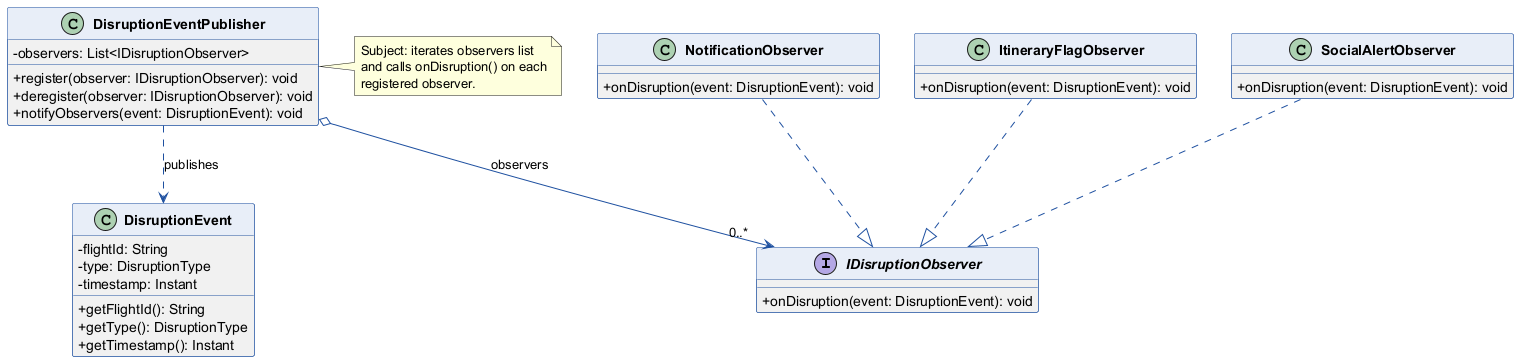

The diagram above was rendered by PlantUML. Its source (embedded in the PNG):
@startuml task3_observer
skinparam classAttributeIconSize 0
skinparam classFontStyle bold
skinparam backgroundColor white
skinparam class {
  BorderColor #1E50A0
  HeaderBackgroundColor #E8EEF8
  ArrowColor #1E50A0
}

interface IDisruptionObserver {
  +onDisruption(event: DisruptionEvent): void
}

class DisruptionEvent {
  -flightId: String
  -type: DisruptionType
  -timestamp: Instant
  +getFlightId(): String
  +getType(): DisruptionType
  +getTimestamp(): Instant
}

class DisruptionEventPublisher {
  -observers: List<IDisruptionObserver>
  +register(observer: IDisruptionObserver): void
  +deregister(observer: IDisruptionObserver): void
  +notifyObservers(event: DisruptionEvent): void
}

class NotificationObserver {
  +onDisruption(event: DisruptionEvent): void
}

class ItineraryFlagObserver {
  +onDisruption(event: DisruptionEvent): void
}

class SocialAlertObserver {
  +onDisruption(event: DisruptionEvent): void
}

DisruptionEventPublisher o--> "0..*" IDisruptionObserver : observers
DisruptionEventPublisher ..> DisruptionEvent : publishes

NotificationObserver   ..|> IDisruptionObserver
ItineraryFlagObserver  ..|> IDisruptionObserver
SocialAlertObserver    ..|> IDisruptionObserver

note right of DisruptionEventPublisher
  Subject: iterates observers list
  and calls onDisruption() on each
  registered observer.
end note
@enduml